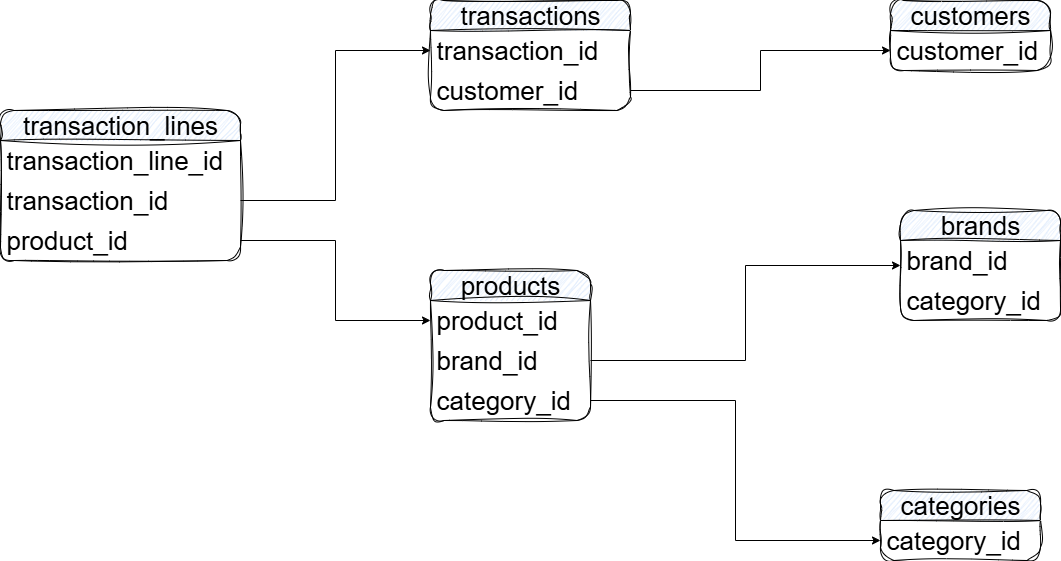

The diagram above was exported from draw.io. Its source (the exported page's mxGraphModel, read from the mxfile embedded in the PNG):
<mxGraphModel dx="2280" dy="777" grid="1" gridSize="10" guides="1" tooltips="1" connect="1" arrows="1" fold="1" page="1" pageScale="1" pageWidth="827" pageHeight="1169" math="0" shadow="0">
  <root>
    <mxCell id="0" />
    <mxCell id="1" parent="0" />
    <mxCell id="flaERFrrZmZTjWfnEpuO-5" value="categories" style="swimlane;fontStyle=0;childLayout=stackLayout;horizontal=1;startSize=30;horizontalStack=0;resizeParent=1;resizeParentMax=0;resizeLast=0;collapsible=1;marginBottom=0;whiteSpace=wrap;html=1;rounded=1;sketch=1;curveFitting=1;jiggle=2;fillColor=#dae8fc;strokeColor=default;fontSize=26;" vertex="1" parent="1">
      <mxGeometry x="590" y="610" width="160" height="70" as="geometry" />
    </mxCell>
    <mxCell id="flaERFrrZmZTjWfnEpuO-6" value="category_id" style="text;strokeColor=none;fillColor=none;align=left;verticalAlign=middle;spacingLeft=4;spacingRight=4;overflow=hidden;points=[[0,0.5],[1,0.5]];portConstraint=eastwest;rotatable=0;whiteSpace=wrap;html=1;fontSize=26;" vertex="1" parent="flaERFrrZmZTjWfnEpuO-5">
      <mxGeometry y="30" width="160" height="40" as="geometry" />
    </mxCell>
    <mxCell id="flaERFrrZmZTjWfnEpuO-9" value="customers" style="swimlane;fontStyle=0;childLayout=stackLayout;horizontal=1;startSize=30;horizontalStack=0;resizeParent=1;resizeParentMax=0;resizeLast=0;collapsible=1;marginBottom=0;whiteSpace=wrap;html=1;rounded=1;sketch=1;curveFitting=1;jiggle=2;fillColor=#dae8fc;strokeColor=default;fontSize=26;" vertex="1" parent="1">
      <mxGeometry x="600" y="120" width="160" height="70" as="geometry" />
    </mxCell>
    <mxCell id="flaERFrrZmZTjWfnEpuO-10" value="customer_id" style="text;strokeColor=none;fillColor=none;align=left;verticalAlign=middle;spacingLeft=4;spacingRight=4;overflow=hidden;points=[[0,0.5],[1,0.5]];portConstraint=eastwest;rotatable=0;whiteSpace=wrap;html=1;fontSize=26;" vertex="1" parent="flaERFrrZmZTjWfnEpuO-9">
      <mxGeometry y="30" width="160" height="40" as="geometry" />
    </mxCell>
    <mxCell id="flaERFrrZmZTjWfnEpuO-13" value="brands" style="swimlane;fontStyle=0;childLayout=stackLayout;horizontal=1;startSize=30;horizontalStack=0;resizeParent=1;resizeParentMax=0;resizeLast=0;collapsible=1;marginBottom=0;whiteSpace=wrap;html=1;rounded=1;sketch=1;curveFitting=1;jiggle=2;fillColor=#dae8fc;strokeColor=default;fontSize=26;" vertex="1" parent="1">
      <mxGeometry x="610" y="330" width="160" height="110" as="geometry" />
    </mxCell>
    <mxCell id="flaERFrrZmZTjWfnEpuO-14" value="brand_id" style="text;strokeColor=none;fillColor=none;align=left;verticalAlign=middle;spacingLeft=4;spacingRight=4;overflow=hidden;points=[[0,0.5],[1,0.5]];portConstraint=eastwest;rotatable=0;whiteSpace=wrap;html=1;fontSize=26;" vertex="1" parent="flaERFrrZmZTjWfnEpuO-13">
      <mxGeometry y="30" width="160" height="40" as="geometry" />
    </mxCell>
    <mxCell id="flaERFrrZmZTjWfnEpuO-15" value="category_id" style="text;strokeColor=none;fillColor=none;align=left;verticalAlign=middle;spacingLeft=4;spacingRight=4;overflow=hidden;points=[[0,0.5],[1,0.5]];portConstraint=eastwest;rotatable=0;whiteSpace=wrap;html=1;fontSize=26;" vertex="1" parent="flaERFrrZmZTjWfnEpuO-13">
      <mxGeometry y="70" width="160" height="40" as="geometry" />
    </mxCell>
    <mxCell id="flaERFrrZmZTjWfnEpuO-17" value="products" style="swimlane;fontStyle=0;childLayout=stackLayout;horizontal=1;startSize=30;horizontalStack=0;resizeParent=1;resizeParentMax=0;resizeLast=0;collapsible=1;marginBottom=0;whiteSpace=wrap;html=1;rounded=1;sketch=1;curveFitting=1;jiggle=2;fillColor=#dae8fc;strokeColor=default;fontSize=26;" vertex="1" parent="1">
      <mxGeometry x="140" y="390" width="160" height="150" as="geometry" />
    </mxCell>
    <mxCell id="flaERFrrZmZTjWfnEpuO-18" value="product_id" style="text;strokeColor=none;fillColor=none;align=left;verticalAlign=middle;spacingLeft=4;spacingRight=4;overflow=hidden;points=[[0,0.5],[1,0.5]];portConstraint=eastwest;rotatable=0;whiteSpace=wrap;html=1;fontSize=26;" vertex="1" parent="flaERFrrZmZTjWfnEpuO-17">
      <mxGeometry y="30" width="160" height="40" as="geometry" />
    </mxCell>
    <mxCell id="flaERFrrZmZTjWfnEpuO-19" value="brand_id" style="text;strokeColor=none;fillColor=none;align=left;verticalAlign=middle;spacingLeft=4;spacingRight=4;overflow=hidden;points=[[0,0.5],[1,0.5]];portConstraint=eastwest;rotatable=0;whiteSpace=wrap;html=1;fontSize=26;" vertex="1" parent="flaERFrrZmZTjWfnEpuO-17">
      <mxGeometry y="70" width="160" height="40" as="geometry" />
    </mxCell>
    <mxCell id="flaERFrrZmZTjWfnEpuO-20" value="category_id" style="text;strokeColor=none;fillColor=none;align=left;verticalAlign=middle;spacingLeft=4;spacingRight=4;overflow=hidden;points=[[0,0.5],[1,0.5]];portConstraint=eastwest;rotatable=0;whiteSpace=wrap;html=1;fontSize=26;" vertex="1" parent="flaERFrrZmZTjWfnEpuO-17">
      <mxGeometry y="110" width="160" height="40" as="geometry" />
    </mxCell>
    <mxCell id="flaERFrrZmZTjWfnEpuO-21" value="transaction_lines" style="swimlane;fontStyle=0;childLayout=stackLayout;horizontal=1;startSize=30;horizontalStack=0;resizeParent=1;resizeParentMax=0;resizeLast=0;collapsible=1;marginBottom=0;whiteSpace=wrap;html=1;rounded=1;sketch=1;curveFitting=1;jiggle=2;fillColor=#dae8fc;strokeColor=default;fontSize=26;" vertex="1" parent="1">
      <mxGeometry x="-290" y="230" width="240" height="150" as="geometry" />
    </mxCell>
    <mxCell id="flaERFrrZmZTjWfnEpuO-22" value="transaction_line_id" style="text;strokeColor=none;fillColor=none;align=left;verticalAlign=middle;spacingLeft=4;spacingRight=4;overflow=hidden;points=[[0,0.5],[1,0.5]];portConstraint=eastwest;rotatable=0;whiteSpace=wrap;html=1;fontSize=26;" vertex="1" parent="flaERFrrZmZTjWfnEpuO-21">
      <mxGeometry y="30" width="240" height="40" as="geometry" />
    </mxCell>
    <mxCell id="flaERFrrZmZTjWfnEpuO-23" value="transaction_id" style="text;strokeColor=none;fillColor=none;align=left;verticalAlign=middle;spacingLeft=4;spacingRight=4;overflow=hidden;points=[[0,0.5],[1,0.5]];portConstraint=eastwest;rotatable=0;whiteSpace=wrap;html=1;fontSize=26;" vertex="1" parent="flaERFrrZmZTjWfnEpuO-21">
      <mxGeometry y="70" width="240" height="40" as="geometry" />
    </mxCell>
    <mxCell id="flaERFrrZmZTjWfnEpuO-24" value="product_id" style="text;strokeColor=none;fillColor=none;align=left;verticalAlign=middle;spacingLeft=4;spacingRight=4;overflow=hidden;points=[[0,0.5],[1,0.5]];portConstraint=eastwest;rotatable=0;whiteSpace=wrap;html=1;fontSize=26;" vertex="1" parent="flaERFrrZmZTjWfnEpuO-21">
      <mxGeometry y="110" width="240" height="40" as="geometry" />
    </mxCell>
    <mxCell id="flaERFrrZmZTjWfnEpuO-25" value="transactions" style="swimlane;fontStyle=0;childLayout=stackLayout;horizontal=1;startSize=30;horizontalStack=0;resizeParent=1;resizeParentMax=0;resizeLast=0;collapsible=1;marginBottom=0;whiteSpace=wrap;html=1;rounded=1;sketch=1;curveFitting=1;jiggle=2;fillColor=#dae8fc;strokeColor=default;fontSize=26;" vertex="1" parent="1">
      <mxGeometry x="140" y="120" width="200" height="110" as="geometry" />
    </mxCell>
    <mxCell id="flaERFrrZmZTjWfnEpuO-26" value="transaction_id" style="text;strokeColor=none;fillColor=none;align=left;verticalAlign=middle;spacingLeft=4;spacingRight=4;overflow=hidden;points=[[0,0.5],[1,0.5]];portConstraint=eastwest;rotatable=0;whiteSpace=wrap;html=1;fontSize=26;" vertex="1" parent="flaERFrrZmZTjWfnEpuO-25">
      <mxGeometry y="30" width="200" height="40" as="geometry" />
    </mxCell>
    <mxCell id="flaERFrrZmZTjWfnEpuO-27" value="customer_id" style="text;strokeColor=none;fillColor=none;align=left;verticalAlign=middle;spacingLeft=4;spacingRight=4;overflow=hidden;points=[[0,0.5],[1,0.5]];portConstraint=eastwest;rotatable=0;whiteSpace=wrap;html=1;fontSize=26;" vertex="1" parent="flaERFrrZmZTjWfnEpuO-25">
      <mxGeometry y="70" width="200" height="40" as="geometry" />
    </mxCell>
    <mxCell id="flaERFrrZmZTjWfnEpuO-30" style="edgeStyle=orthogonalEdgeStyle;rounded=0;orthogonalLoop=1;jettySize=auto;html=1;exitX=1;exitY=0.5;exitDx=0;exitDy=0;entryX=0;entryY=0.5;entryDx=0;entryDy=0;" edge="1" parent="1" source="flaERFrrZmZTjWfnEpuO-27" target="flaERFrrZmZTjWfnEpuO-10">
      <mxGeometry relative="1" as="geometry" />
    </mxCell>
    <mxCell id="flaERFrrZmZTjWfnEpuO-31" style="edgeStyle=orthogonalEdgeStyle;rounded=0;orthogonalLoop=1;jettySize=auto;html=1;exitX=1;exitY=0.5;exitDx=0;exitDy=0;entryX=0;entryY=0.5;entryDx=0;entryDy=0;" edge="1" parent="1" source="flaERFrrZmZTjWfnEpuO-23" target="flaERFrrZmZTjWfnEpuO-26">
      <mxGeometry relative="1" as="geometry" />
    </mxCell>
    <mxCell id="flaERFrrZmZTjWfnEpuO-32" style="edgeStyle=orthogonalEdgeStyle;rounded=0;orthogonalLoop=1;jettySize=auto;html=1;exitX=1;exitY=0.5;exitDx=0;exitDy=0;entryX=0;entryY=0.5;entryDx=0;entryDy=0;" edge="1" parent="1" source="flaERFrrZmZTjWfnEpuO-19" target="flaERFrrZmZTjWfnEpuO-13">
      <mxGeometry relative="1" as="geometry" />
    </mxCell>
    <mxCell id="flaERFrrZmZTjWfnEpuO-33" style="edgeStyle=orthogonalEdgeStyle;rounded=0;orthogonalLoop=1;jettySize=auto;html=1;exitX=1;exitY=0.5;exitDx=0;exitDy=0;entryX=0;entryY=0.5;entryDx=0;entryDy=0;" edge="1" parent="1" source="flaERFrrZmZTjWfnEpuO-20" target="flaERFrrZmZTjWfnEpuO-6">
      <mxGeometry relative="1" as="geometry" />
    </mxCell>
    <mxCell id="flaERFrrZmZTjWfnEpuO-34" style="edgeStyle=orthogonalEdgeStyle;rounded=0;orthogonalLoop=1;jettySize=auto;html=1;exitX=1;exitY=0.5;exitDx=0;exitDy=0;entryX=0;entryY=0.5;entryDx=0;entryDy=0;" edge="1" parent="1" source="flaERFrrZmZTjWfnEpuO-24" target="flaERFrrZmZTjWfnEpuO-18">
      <mxGeometry relative="1" as="geometry" />
    </mxCell>
  </root>
</mxGraphModel>